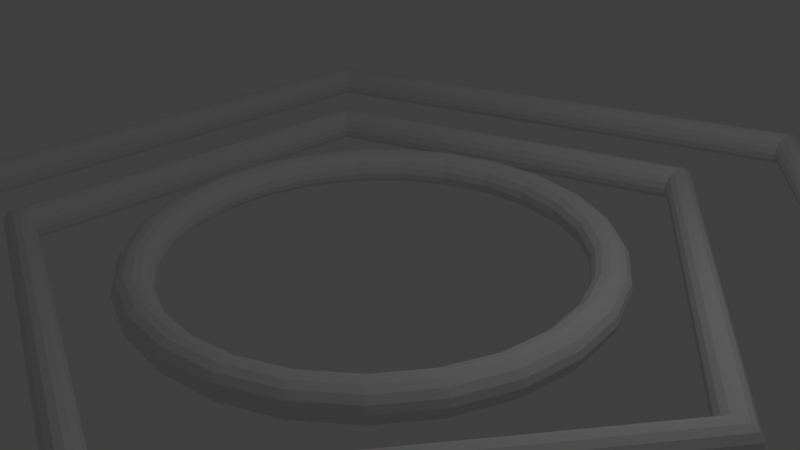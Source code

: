 # Source: gate.blend  (saved by Blender 2.75.0; exported with 4.5.12 LTS)
import bpy
from mathutils import Matrix  # noqa: F401  (used for matrix-valued properties, if any)

bpy.ops.wm.read_factory_settings(use_empty=True)
scene = bpy.context.scene
scene.name = 'Scene'

# ---- collections
col_collection_1 = bpy.data.collections.new('Collection 1'); scene.collection.children.link(col_collection_1)

# ---- world
world_world = bpy.data.worlds.new('World'); scene.world = world_world
world_world.color = (0.05088, 0.05088, 0.05088)
world_world.use_sun_shadow = False
world_world.sun_shadow_jitter_overblur = 0.0
world_world.cycles.sampling_method = 'MANUAL'
world_world.cycles.sample_map_resolution = 256

# ---- cameras
cam_camera = bpy.data.cameras.new('Camera')
cam_camera.clip_end = 100.0
cam_camera.lens = 35.0
cam_camera.sensor_width = 32.0
cam_camera.sensor_height = 18.0
cam_camera.ortho_scale = 7.314
cam_camera.dof.focus_distance = 0.0
cam_camera.dof.aperture_fstop = 128.0

# ---- lights
light_lamp = bpy.data.lights.new('Lamp', 'POINT')
light_lamp.transmission_factor = 0.0
light_lamp.cutoff_distance = 30.0
light_lamp.energy = 100.0
light_lamp.shadow_buffer_clip_start = 1.001
light_lamp.shadow_soft_size = 0.1
light_lamp.shadow_maximum_resolution = 0.006
light_lamp.use_absolute_resolution = True
light_lamp.cycles.use_multiple_importance_sampling = False

# ---- meshes
me_torus_002 = bpy.data.meshes.new('Torus.002')
me_torus_002.from_pydata([(3.25, 0.0, 0.0), (3.228, 0.0, 0.1017), (3.167, 0.0, 0.1858), (3.077, 0.0, 0.2378), (2.974, 0.0, 0.2486), (2.875, 0.0, 0.2165), (2.798, 0.0, 0.1469), (2.755, 0.0, 0.05198), (2.755, 0.0, -0.05198), (2.798, 0.0, -0.1469), (2.875, 0.0, -0.2165), (2.974, 0.0, -0.2486), (3.077, 0.0, -0.2378), (3.167, 0.0, -0.1858), (3.228, 0.0, -0.1017), (3.148, 0.8082, 0.0), (3.127, 0.8029, 0.1017), (3.068, 0.7877, 0.1858), (2.981, 0.7653, 0.2378), (2.88, 0.7396, 0.2486), (2.785, 0.715, 0.2165), (2.71, 0.6958, 0.1469), (2.669, 0.6853, 0.05198), (2.669, 0.6853, -0.05198), (2.71, 0.6958, -0.1469), (2.785, 0.715, -0.2165), (2.88, 0.7396, -0.2486), (2.981, 0.7653, -0.2378), (3.068, 0.7877, -0.1858), (3.127, 0.8029, -0.1017), (2.848, 1.566, 0.0), (2.829, 1.555, 0.1017), (2.776, 1.526, 0.1858), (2.697, 1.482, 0.2378), (2.606, 1.433, 0.2486), (2.519, 1.385, 0.2165), (2.452, 1.348, 0.1469), (2.415, 1.327, 0.05198), (2.415, 1.327, -0.05198), (2.452, 1.348, -0.1469), (2.519, 1.385, -0.2165), (2.606, 1.433, -0.2486), (2.697, 1.482, -0.2378), (2.776, 1.526, -0.1858), (2.829, 1.555, -0.1017), (2.369, 2.225, 0.0), (2.353, 2.21, 0.1017), (2.309, 2.168, 0.1858), (2.243, 2.107, 0.2378), (2.168, 2.036, 0.2486), (2.096, 1.968, 0.2165), (2.039, 1.915, 0.1469), (2.009, 1.886, 0.05198), (2.009, 1.886, -0.05198), (2.039, 1.915, -0.1469), (2.096, 1.968, -0.2165), (2.168, 2.036, -0.2486), (2.243, 2.107, -0.2378), (2.309, 2.168, -0.1858), (2.353, 2.21, -0.1017), (1.741, 2.744, 0.0), (1.73, 2.726, 0.1017), (1.697, 2.674, 0.1858), (1.649, 2.598, 0.2378), (1.593, 2.511, 0.2486), (1.541, 2.427, 0.2165), (1.499, 2.362, 0.1469), (1.476, 2.327, 0.05198), (1.476, 2.327, -0.05198), (1.499, 2.362, -0.1469), (1.541, 2.427, -0.2165), (1.593, 2.511, -0.2486), (1.649, 2.598, -0.2378), (1.697, 2.674, -0.1858), (1.73, 2.726, -0.1017), (1.004, 3.091, 0.0), (0.9976, 3.07, 0.1017), (0.9787, 3.012, 0.1858), (0.9509, 2.927, 0.2378), (0.919, 2.828, 0.2486), (0.8884, 2.734, 0.2165), (0.8646, 2.661, 0.1469), (0.8515, 2.621, 0.05198), (0.8515, 2.621, -0.05198), (0.8646, 2.661, -0.1469), (0.8884, 2.734, -0.2165), (0.919, 2.828, -0.2486), (0.9509, 2.927, -0.2378), (0.9787, 3.012, -0.1858), (0.9976, 3.07, -0.1017), (0.2041, 3.244, 0.0), (0.2027, 3.222, 0.1017), (0.1989, 3.161, 0.1858), (0.1932, 3.071, 0.2378), (0.1867, 2.968, 0.2486), (0.1805, 2.869, 0.2165), (0.1757, 2.792, 0.1469), (0.173, 2.75, 0.05198), (0.173, 2.75, -0.05198), (0.1757, 2.792, -0.1469), (0.1805, 2.869, -0.2165), (0.1867, 2.968, -0.2486), (0.1932, 3.071, -0.2378), (0.1989, 3.161, -0.1858), (0.2027, 3.222, -0.1017), (-0.609, 3.192, 0.0), (-0.6049, 3.171, 0.1017), (-0.5935, 3.111, 0.1858), (-0.5766, 3.023, 0.2378), (-0.5572, 2.921, 0.2486), (-0.5387, 2.824, 0.2165), (-0.5242, 2.748, 0.1469), (-0.5163, 2.707, 0.05198), (-0.5163, 2.707, -0.05198), (-0.5242, 2.748, -0.1469), (-0.5387, 2.824, -0.2165), (-0.5572, 2.921, -0.2486), (-0.5766, 3.023, -0.2378), (-0.5935, 3.111, -0.1858), (-0.6049, 3.171, -0.1017), (-1.384, 2.941, 0.0), (-1.375, 2.921, 0.1017), (-1.349, 2.866, 0.1858), (-1.31, 2.784, 0.2378), (-1.266, 2.691, 0.2486), (-1.224, 2.601, 0.2165), (-1.191, 2.531, 0.1469), (-1.173, 2.493, 0.05198), (-1.173, 2.493, -0.05198), (-1.191, 2.531, -0.1469), (-1.224, 2.601, -0.2165), (-1.266, 2.691, -0.2486), (-1.31, 2.784, -0.2378), (-1.349, 2.866, -0.1858), (-1.375, 2.921, -0.1017), (-2.072, 2.504, 0.0), (-2.058, 2.488, 0.1017), (-2.019, 2.44, 0.1858), (-1.962, 2.371, 0.2378), (-1.896, 2.291, 0.2486), (-1.833, 2.215, 0.2165), (-1.783, 2.156, 0.1469), (-1.756, 2.123, 0.05198), (-1.756, 2.123, -0.05198), (-1.783, 2.156, -0.1469), (-1.833, 2.215, -0.2165), (-1.896, 2.291, -0.2486), (-1.962, 2.371, -0.2378), (-2.019, 2.44, -0.1858), (-2.058, 2.488, -0.1017), (-2.629, 1.91, 0.0), (-2.612, 1.898, 0.1017), (-2.562, 1.862, 0.1858), (-2.49, 1.809, 0.2378), (-2.406, 1.748, 0.2486), (-2.326, 1.69, 0.2165), (-2.263, 1.644, 0.1469), (-2.229, 1.62, 0.05198), (-2.229, 1.62, -0.05198), (-2.263, 1.644, -0.1469), (-2.326, 1.69, -0.2165), (-2.406, 1.748, -0.2486), (-2.49, 1.809, -0.2378), (-2.562, 1.862, -0.1858), (-2.612, 1.898, -0.1017), (-3.022, 1.196, 0.0), (-3.002, 1.188, 0.1017), (-2.945, 1.166, 0.1858), (-2.861, 1.133, 0.2378), (-2.765, 1.095, 0.2486), (-2.673, 1.058, 0.2165), (-2.601, 1.03, 0.1469), (-2.562, 1.014, 0.05198), (-2.562, 1.014, -0.05198), (-2.601, 1.03, -0.1469), (-2.673, 1.058, -0.2165), (-2.765, 1.095, -0.2486), (-2.861, 1.133, -0.2378), (-2.945, 1.166, -0.1858), (-3.002, 1.188, -0.1017), (-3.224, 0.4073, 0.0), (-3.203, 0.4046, 0.1017), (-3.142, 0.397, 0.1858), (-3.053, 0.3857, 0.2378), (-2.95, 0.3727, 0.2486), (-2.852, 0.3603, 0.2165), (-2.776, 0.3507, 0.1469), (-2.734, 0.3454, 0.05198), (-2.734, 0.3454, -0.05198), (-2.776, 0.3507, -0.1469), (-2.852, 0.3603, -0.2165), (-2.95, 0.3727, -0.2486), (-3.053, 0.3857, -0.2378), (-3.142, 0.397, -0.1858), (-3.203, 0.4046, -0.1017), (-3.224, -0.4073, 0.0), (-3.203, -0.4046, 0.1017), (-3.142, -0.397, 0.1858), (-3.053, -0.3857, 0.2378), (-2.95, -0.3727, 0.2486), (-2.852, -0.3603, 0.2165), (-2.776, -0.3506, 0.1469), (-2.734, -0.3453, 0.05198), (-2.734, -0.3453, -0.05198), (-2.776, -0.3506, -0.1469), (-2.852, -0.3603, -0.2165), (-2.95, -0.3727, -0.2486), (-3.053, -0.3857, -0.2378), (-3.142, -0.397, -0.1858), (-3.203, -0.4046, -0.1017), (-3.022, -1.196, 0.0), (-3.002, -1.188, 0.1017), (-2.945, -1.166, 0.1858), (-2.861, -1.133, 0.2378), (-2.765, -1.095, 0.2486), (-2.673, -1.058, 0.2165), (-2.601, -1.03, 0.1469), (-2.562, -1.014, 0.05198), (-2.562, -1.014, -0.05198), (-2.601, -1.03, -0.1469), (-2.673, -1.058, -0.2165), (-2.765, -1.095, -0.2486), (-2.861, -1.133, -0.2378), (-2.945, -1.166, -0.1858), (-3.002, -1.188, -0.1017), (-2.629, -1.91, 0.0), (-2.612, -1.898, 0.1017), (-2.562, -1.862, 0.1858), (-2.49, -1.809, 0.2378), (-2.406, -1.748, 0.2486), (-2.326, -1.69, 0.2165), (-2.263, -1.644, 0.1469), (-2.229, -1.62, 0.05198), (-2.229, -1.62, -0.05198), (-2.263, -1.644, -0.1469), (-2.326, -1.69, -0.2165), (-2.406, -1.748, -0.2486), (-2.49, -1.809, -0.2378), (-2.562, -1.862, -0.1858), (-2.612, -1.898, -0.1017), (-2.072, -2.504, 0.0), (-2.058, -2.488, 0.1017), (-2.019, -2.44, 0.1858), (-1.962, -2.371, 0.2378), (-1.896, -2.291, 0.2486), (-1.833, -2.215, 0.2165), (-1.783, -2.156, 0.1469), (-1.756, -2.123, 0.05198), (-1.756, -2.123, -0.05198), (-1.783, -2.156, -0.1469), (-1.833, -2.215, -0.2165), (-1.896, -2.291, -0.2486), (-1.962, -2.371, -0.2378), (-2.019, -2.44, -0.1858), (-2.058, -2.488, -0.1017), (-1.384, -2.941, 0.0), (-1.375, -2.921, 0.1017), (-1.349, -2.866, 0.1858), (-1.31, -2.784, 0.2378), (-1.266, -2.691, 0.2486), (-1.224, -2.601, 0.2165), (-1.191, -2.531, 0.1469), (-1.173, -2.493, 0.05198), (-1.173, -2.493, -0.05198), (-1.191, -2.531, -0.1469), (-1.224, -2.601, -0.2165), (-1.266, -2.691, -0.2486), (-1.31, -2.784, -0.2378), (-1.349, -2.866, -0.1858), (-1.375, -2.921, -0.1017), (-0.609, -3.192, 0.0), (-0.6049, -3.171, 0.1017), (-0.5935, -3.111, 0.1858), (-0.5766, -3.023, 0.2378), (-0.5572, -2.921, 0.2486), (-0.5387, -2.824, 0.2165), (-0.5242, -2.748, 0.1469), (-0.5163, -2.707, 0.05198), (-0.5163, -2.707, -0.05198), (-0.5242, -2.748, -0.1469), (-0.5387, -2.824, -0.2165), (-0.5572, -2.921, -0.2486), (-0.5766, -3.023, -0.2378), (-0.5935, -3.111, -0.1858), (-0.6049, -3.171, -0.1017), (0.2041, -3.244, 0.0), (0.2027, -3.222, 0.1017), (0.1989, -3.161, 0.1858), (0.1932, -3.071, 0.2378), (0.1867, -2.968, 0.2486), (0.1805, -2.869, 0.2165), (0.1757, -2.792, 0.1469), (0.173, -2.75, 0.05198), (0.173, -2.75, -0.05198), (0.1757, -2.792, -0.1469), (0.1805, -2.869, -0.2165), (0.1867, -2.968, -0.2486), (0.1932, -3.071, -0.2378), (0.1989, -3.161, -0.1858), (0.2027, -3.222, -0.1017), (1.004, -3.091, 0.0), (0.9976, -3.07, 0.1017), (0.9787, -3.012, 0.1858), (0.9509, -2.927, 0.2378), (0.919, -2.828, 0.2486), (0.8884, -2.734, 0.2165), (0.8646, -2.661, 0.1469), (0.8515, -2.621, 0.05198), (0.8515, -2.621, -0.05198), (0.8646, -2.661, -0.1469), (0.8884, -2.734, -0.2165), (0.919, -2.828, -0.2486), (0.9509, -2.927, -0.2378), (0.9787, -3.012, -0.1858), (0.9976, -3.07, -0.1017), (1.741, -2.744, 0.0), (1.73, -2.726, 0.1017), (1.697, -2.674, 0.1858), (1.649, -2.598, 0.2378), (1.593, -2.511, 0.2486), (1.541, -2.427, 0.2165), (1.499, -2.362, 0.1469), (1.476, -2.327, 0.05198), (1.476, -2.327, -0.05198), (1.499, -2.362, -0.1469), (1.541, -2.427, -0.2165), (1.593, -2.511, -0.2486), (1.649, -2.598, -0.2378), (1.697, -2.674, -0.1858), (1.73, -2.726, -0.1017), (2.369, -2.225, 0.0), (2.353, -2.21, 0.1017), (2.309, -2.168, 0.1858), (2.243, -2.107, 0.2378), (2.168, -2.036, 0.2486), (2.096, -1.968, 0.2165), (2.039, -1.915, 0.1469), (2.009, -1.886, 0.05198), (2.009, -1.886, -0.05198), (2.039, -1.915, -0.1469), (2.096, -1.968, -0.2165), (2.168, -2.036, -0.2486), (2.243, -2.107, -0.2378), (2.309, -2.168, -0.1858), (2.353, -2.21, -0.1017), (2.848, -1.566, 0.0), (2.829, -1.555, 0.1017), (2.776, -1.526, 0.1858), (2.697, -1.482, 0.2378), (2.606, -1.433, 0.2486), (2.519, -1.385, 0.2165), (2.452, -1.348, 0.1469), (2.415, -1.327, 0.05198), (2.415, -1.327, -0.05198), (2.452, -1.348, -0.1469), (2.519, -1.385, -0.2165), (2.606, -1.433, -0.2486), (2.697, -1.482, -0.2378), (2.776, -1.526, -0.1858), (2.829, -1.555, -0.1017), (3.148, -0.8082, 0.0), (3.127, -0.8029, 0.1017), (3.068, -0.7877, 0.1858), (2.981, -0.7653, 0.2378), (2.88, -0.7396, 0.2486), (2.785, -0.715, 0.2165), (2.71, -0.6958, 0.1469), (2.669, -0.6853, 0.05198), (2.669, -0.6853, -0.05198), (2.71, -0.6958, -0.1469), (2.785, -0.715, -0.2165), (2.88, -0.7396, -0.2486), (2.981, -0.7653, -0.2378), (3.068, -0.7877, -0.1858), (3.127, -0.8029, -0.1017)], [], [(0, 15, 16, 1), (1, 16, 17, 2), (2, 17, 18, 3), (3, 18, 19, 4), (4, 19, 20, 5), (5, 20, 21, 6), (6, 21, 22, 7), (7, 22, 23, 8), (8, 23, 24, 9), (9, 24, 25, 10), (10, 25, 26, 11), (11, 26, 27, 12), (12, 27, 28, 13), (13, 28, 29, 14), (0, 14, 29, 15), (15, 30, 31, 16), (16, 31, 32, 17), (17, 32, 33, 18), (18, 33, 34, 19), (19, 34, 35, 20), (20, 35, 36, 21), (21, 36, 37, 22), (22, 37, 38, 23), (23, 38, 39, 24), (24, 39, 40, 25), (25, 40, 41, 26), (26, 41, 42, 27), (27, 42, 43, 28), (28, 43, 44, 29), (29, 44, 30, 15), (30, 45, 46, 31), (31, 46, 47, 32), (32, 47, 48, 33), (33, 48, 49, 34), (34, 49, 50, 35), (35, 50, 51, 36), (36, 51, 52, 37), (37, 52, 53, 38), (38, 53, 54, 39), (39, 54, 55, 40), (40, 55, 56, 41), (41, 56, 57, 42), (42, 57, 58, 43), (43, 58, 59, 44), (44, 59, 45, 30), (45, 60, 61, 46), (46, 61, 62, 47), (47, 62, 63, 48), (48, 63, 64, 49), (49, 64, 65, 50), (50, 65, 66, 51), (51, 66, 67, 52), (52, 67, 68, 53), (53, 68, 69, 54), (54, 69, 70, 55), (55, 70, 71, 56), (56, 71, 72, 57), (57, 72, 73, 58), (58, 73, 74, 59), (59, 74, 60, 45), (60, 75, 76, 61), (61, 76, 77, 62), (62, 77, 78, 63), (63, 78, 79, 64), (64, 79, 80, 65), (65, 80, 81, 66), (66, 81, 82, 67), (67, 82, 83, 68), (68, 83, 84, 69), (69, 84, 85, 70), (70, 85, 86, 71), (71, 86, 87, 72), (72, 87, 88, 73), (73, 88, 89, 74), (74, 89, 75, 60), (75, 90, 91, 76), (76, 91, 92, 77), (77, 92, 93, 78), (78, 93, 94, 79), (79, 94, 95, 80), (80, 95, 96, 81), (81, 96, 97, 82), (82, 97, 98, 83), (83, 98, 99, 84), (84, 99, 100, 85), (85, 100, 101, 86), (86, 101, 102, 87), (87, 102, 103, 88), (88, 103, 104, 89), (89, 104, 90, 75), (90, 105, 106, 91), (91, 106, 107, 92), (92, 107, 108, 93), (93, 108, 109, 94), (94, 109, 110, 95), (95, 110, 111, 96), (96, 111, 112, 97), (97, 112, 113, 98), (98, 113, 114, 99), (99, 114, 115, 100), (100, 115, 116, 101), (101, 116, 117, 102), (102, 117, 118, 103), (103, 118, 119, 104), (104, 119, 105, 90), (105, 120, 121, 106), (106, 121, 122, 107), (107, 122, 123, 108), (108, 123, 124, 109), (109, 124, 125, 110), (110, 125, 126, 111), (111, 126, 127, 112), (112, 127, 128, 113), (113, 128, 129, 114), (114, 129, 130, 115), (115, 130, 131, 116), (116, 131, 132, 117), (117, 132, 133, 118), (118, 133, 134, 119), (119, 134, 120, 105), (120, 135, 136, 121), (121, 136, 137, 122), (122, 137, 138, 123), (123, 138, 139, 124), (124, 139, 140, 125), (125, 140, 141, 126), (126, 141, 142, 127), (127, 142, 143, 128), (128, 143, 144, 129), (129, 144, 145, 130), (130, 145, 146, 131), (131, 146, 147, 132), (132, 147, 148, 133), (133, 148, 149, 134), (134, 149, 135, 120), (135, 150, 151, 136), (136, 151, 152, 137), (137, 152, 153, 138), (138, 153, 154, 139), (139, 154, 155, 140), (140, 155, 156, 141), (141, 156, 157, 142), (142, 157, 158, 143), (143, 158, 159, 144), (144, 159, 160, 145), (145, 160, 161, 146), (146, 161, 162, 147), (147, 162, 163, 148), (148, 163, 164, 149), (149, 164, 150, 135), (150, 165, 166, 151), (151, 166, 167, 152), (152, 167, 168, 153), (153, 168, 169, 154), (154, 169, 170, 155), (155, 170, 171, 156), (156, 171, 172, 157), (157, 172, 173, 158), (158, 173, 174, 159), (159, 174, 175, 160), (160, 175, 176, 161), (161, 176, 177, 162), (162, 177, 178, 163), (163, 178, 179, 164), (164, 179, 165, 150), (165, 180, 181, 166), (166, 181, 182, 167), (167, 182, 183, 168), (168, 183, 184, 169), (169, 184, 185, 170), (170, 185, 186, 171), (171, 186, 187, 172), (172, 187, 188, 173), (173, 188, 189, 174), (174, 189, 190, 175), (175, 190, 191, 176), (176, 191, 192, 177), (177, 192, 193, 178), (178, 193, 194, 179), (179, 194, 180, 165), (180, 195, 196, 181), (181, 196, 197, 182), (182, 197, 198, 183), (183, 198, 199, 184), (184, 199, 200, 185), (185, 200, 201, 186), (186, 201, 202, 187), (187, 202, 203, 188), (188, 203, 204, 189), (189, 204, 205, 190), (190, 205, 206, 191), (191, 206, 207, 192), (192, 207, 208, 193), (193, 208, 209, 194), (194, 209, 195, 180), (195, 210, 211, 196), (196, 211, 212, 197), (197, 212, 213, 198), (198, 213, 214, 199), (199, 214, 215, 200), (200, 215, 216, 201), (201, 216, 217, 202), (202, 217, 218, 203), (203, 218, 219, 204), (204, 219, 220, 205), (205, 220, 221, 206), (206, 221, 222, 207), (207, 222, 223, 208), (208, 223, 224, 209), (209, 224, 210, 195), (210, 225, 226, 211), (211, 226, 227, 212), (212, 227, 228, 213), (213, 228, 229, 214), (214, 229, 230, 215), (215, 230, 231, 216), (216, 231, 232, 217), (217, 232, 233, 218), (218, 233, 234, 219), (219, 234, 235, 220), (220, 235, 236, 221), (221, 236, 237, 222), (222, 237, 238, 223), (223, 238, 239, 224), (224, 239, 225, 210), (225, 240, 241, 226), (226, 241, 242, 227), (227, 242, 243, 228), (228, 243, 244, 229), (229, 244, 245, 230), (230, 245, 246, 231), (231, 246, 247, 232), (232, 247, 248, 233), (233, 248, 249, 234), (234, 249, 250, 235), (235, 250, 251, 236), (236, 251, 252, 237), (237, 252, 253, 238), (238, 253, 254, 239), (239, 254, 240, 225), (240, 255, 256, 241), (241, 256, 257, 242), (242, 257, 258, 243), (243, 258, 259, 244), (244, 259, 260, 245), (245, 260, 261, 246), (246, 261, 262, 247), (247, 262, 263, 248), (248, 263, 264, 249), (249, 264, 265, 250), (250, 265, 266, 251), (251, 266, 267, 252), (252, 267, 268, 253), (253, 268, 269, 254), (254, 269, 255, 240), (255, 270, 271, 256), (256, 271, 272, 257), (257, 272, 273, 258), (258, 273, 274, 259), (259, 274, 275, 260), (260, 275, 276, 261), (261, 276, 277, 262), (262, 277, 278, 263), (263, 278, 279, 264), (264, 279, 280, 265), (265, 280, 281, 266), (266, 281, 282, 267), (267, 282, 283, 268), (268, 283, 284, 269), (269, 284, 270, 255), (270, 285, 286, 271), (271, 286, 287, 272), (272, 287, 288, 273), (273, 288, 289, 274), (274, 289, 290, 275), (275, 290, 291, 276), (276, 291, 292, 277), (277, 292, 293, 278), (278, 293, 294, 279), (279, 294, 295, 280), (280, 295, 296, 281), (281, 296, 297, 282), (282, 297, 298, 283), (283, 298, 299, 284), (284, 299, 285, 270), (285, 300, 301, 286), (286, 301, 302, 287), (287, 302, 303, 288), (288, 303, 304, 289), (289, 304, 305, 290), (290, 305, 306, 291), (291, 306, 307, 292), (292, 307, 308, 293), (293, 308, 309, 294), (294, 309, 310, 295), (295, 310, 311, 296), (296, 311, 312, 297), (297, 312, 313, 298), (298, 313, 314, 299), (299, 314, 300, 285), (300, 315, 316, 301), (301, 316, 317, 302), (302, 317, 318, 303), (303, 318, 319, 304), (304, 319, 320, 305), (305, 320, 321, 306), (306, 321, 322, 307), (307, 322, 323, 308), (308, 323, 324, 309), (309, 324, 325, 310), (310, 325, 326, 311), (311, 326, 327, 312), (312, 327, 328, 313), (313, 328, 329, 314), (314, 329, 315, 300), (315, 330, 331, 316), (316, 331, 332, 317), (317, 332, 333, 318), (318, 333, 334, 319), (319, 334, 335, 320), (320, 335, 336, 321), (321, 336, 337, 322), (322, 337, 338, 323), (323, 338, 339, 324), (324, 339, 340, 325), (325, 340, 341, 326), (326, 341, 342, 327), (327, 342, 343, 328), (328, 343, 344, 329), (329, 344, 330, 315), (330, 345, 346, 331), (331, 346, 347, 332), (332, 347, 348, 333), (333, 348, 349, 334), (334, 349, 350, 335), (335, 350, 351, 336), (336, 351, 352, 337), (337, 352, 353, 338), (338, 353, 354, 339), (339, 354, 355, 340), (340, 355, 356, 341), (341, 356, 357, 342), (342, 357, 358, 343), (343, 358, 359, 344), (344, 359, 345, 330), (345, 360, 361, 346), (346, 361, 362, 347), (347, 362, 363, 348), (348, 363, 364, 349), (349, 364, 365, 350), (350, 365, 366, 351), (351, 366, 367, 352), (352, 367, 368, 353), (353, 368, 369, 354), (354, 369, 370, 355), (355, 370, 371, 356), (356, 371, 372, 357), (357, 372, 373, 358), (358, 373, 374, 359), (359, 374, 360, 345), (360, 0, 1, 361), (361, 1, 2, 362), (362, 2, 3, 363), (363, 3, 4, 364), (364, 4, 5, 365), (365, 5, 6, 366), (366, 6, 7, 367), (367, 7, 8, 368), (368, 8, 9, 369), (369, 9, 10, 370), (370, 10, 11, 371), (371, 11, 12, 372), (372, 12, 13, 373), (373, 13, 14, 374), (374, 14, 0, 360)])
me_torus_002.use_remesh_preserve_volume = False
me_torus_002.use_remesh_preserve_attributes = False
me_torus_002.use_mirror_vertex_groups = False
me_torus_002.update()
me_torus_001 = bpy.data.meshes.new('Torus.001')
me_torus_001.from_pydata([(5.25, 0.0, 0.0), (5.228, 0.0, 0.1017), (5.167, 0.0, 0.1858), (5.077, 0.0, 0.2378), (4.974, 0.0, 0.2486), (4.875, 0.0, 0.2165), (4.798, 0.0, 0.1469), (4.755, 0.0, 0.05198), (4.755, 0.0, -0.05198), (4.798, 0.0, -0.1469), (4.875, 0.0, -0.2165), (4.974, 0.0, -0.2486), (5.077, 0.0, -0.2378), (5.167, 0.0, -0.1858), (5.228, 0.0, -0.1017), (1.622, 4.993, 0.0), (1.616, 4.972, 0.1017), (1.597, 4.914, 0.1858), (1.569, 4.829, 0.2378), (1.537, 4.73, 0.2486), (1.506, 4.636, 0.2165), (1.483, 4.563, 0.1469), (1.47, 4.523, 0.05198), (1.47, 4.523, -0.05198), (1.483, 4.563, -0.1469), (1.506, 4.636, -0.2165), (1.537, 4.73, -0.2486), (1.569, 4.829, -0.2378), (1.597, 4.914, -0.1858), (1.616, 4.972, -0.1017), (-4.247, 3.086, 0.0), (-4.23, 3.073, 0.1017), (-4.18, 3.037, 0.1858), (-4.108, 2.984, 0.2378), (-4.024, 2.924, 0.2486), (-3.944, 2.865, 0.2165), (-3.881, 2.82, 0.1469), (-3.847, 2.795, 0.05198), (-3.847, 2.795, -0.05198), (-3.881, 2.82, -0.1469), (-3.944, 2.865, -0.2165), (-4.024, 2.924, -0.2486), (-4.108, 2.984, -0.2378), (-4.18, 3.037, -0.1858), (-4.23, 3.073, -0.1017), (-4.247, -3.086, 0.0), (-4.23, -3.073, 0.1017), (-4.18, -3.037, 0.1858), (-4.108, -2.984, 0.2378), (-4.024, -2.924, 0.2486), (-3.944, -2.865, 0.2165), (-3.881, -2.82, 0.1469), (-3.847, -2.795, 0.05198), (-3.847, -2.795, -0.05198), (-3.881, -2.82, -0.1469), (-3.944, -2.865, -0.2165), (-4.024, -2.924, -0.2486), (-4.108, -2.984, -0.2378), (-4.18, -3.037, -0.1858), (-4.23, -3.073, -0.1017), (1.622, -4.993, 0.0), (1.616, -4.972, 0.1017), (1.597, -4.914, 0.1858), (1.569, -4.829, 0.2378), (1.537, -4.73, 0.2486), (1.506, -4.636, 0.2165), (1.483, -4.563, 0.1469), (1.47, -4.523, 0.05198), (1.47, -4.523, -0.05198), (1.483, -4.563, -0.1469), (1.506, -4.636, -0.2165), (1.537, -4.73, -0.2486), (1.569, -4.829, -0.2378), (1.597, -4.914, -0.1858), (1.616, -4.972, -0.1017)], [], [(0, 15, 16, 1), (1, 16, 17, 2), (2, 17, 18, 3), (3, 18, 19, 4), (4, 19, 20, 5), (5, 20, 21, 6), (6, 21, 22, 7), (7, 22, 23, 8), (8, 23, 24, 9), (9, 24, 25, 10), (10, 25, 26, 11), (11, 26, 27, 12), (12, 27, 28, 13), (13, 28, 29, 14), (0, 14, 29, 15), (15, 30, 31, 16), (16, 31, 32, 17), (17, 32, 33, 18), (18, 33, 34, 19), (19, 34, 35, 20), (20, 35, 36, 21), (21, 36, 37, 22), (22, 37, 38, 23), (23, 38, 39, 24), (24, 39, 40, 25), (25, 40, 41, 26), (26, 41, 42, 27), (27, 42, 43, 28), (28, 43, 44, 29), (29, 44, 30, 15), (30, 45, 46, 31), (31, 46, 47, 32), (32, 47, 48, 33), (33, 48, 49, 34), (34, 49, 50, 35), (35, 50, 51, 36), (36, 51, 52, 37), (37, 52, 53, 38), (38, 53, 54, 39), (39, 54, 55, 40), (40, 55, 56, 41), (41, 56, 57, 42), (42, 57, 58, 43), (43, 58, 59, 44), (44, 59, 45, 30), (45, 60, 61, 46), (46, 61, 62, 47), (47, 62, 63, 48), (48, 63, 64, 49), (49, 64, 65, 50), (50, 65, 66, 51), (51, 66, 67, 52), (52, 67, 68, 53), (53, 68, 69, 54), (54, 69, 70, 55), (55, 70, 71, 56), (56, 71, 72, 57), (57, 72, 73, 58), (58, 73, 74, 59), (59, 74, 60, 45), (60, 0, 1, 61), (61, 1, 2, 62), (62, 2, 3, 63), (63, 3, 4, 64), (64, 4, 5, 65), (65, 5, 6, 66), (66, 6, 7, 67), (67, 7, 8, 68), (68, 8, 9, 69), (69, 9, 10, 70), (70, 10, 11, 71), (71, 11, 12, 72), (72, 12, 13, 73), (73, 13, 14, 74), (74, 14, 0, 60)])
me_torus_001.use_remesh_preserve_volume = False
me_torus_001.use_remesh_preserve_attributes = False
me_torus_001.use_mirror_vertex_groups = False
me_torus_001.update()
me_torus = bpy.data.meshes.new('Torus')
me_torus.from_pydata([(7.25, 0.0, 0.0), (7.228, 0.0, 0.1017), (7.167, 0.0, 0.1858), (7.077, 0.0, 0.2378), (6.974, 0.0, 0.2486), (6.875, 0.0, 0.2165), (6.798, 0.0, 0.1469), (6.755, 0.0, 0.05198), (6.755, 0.0, -0.05198), (6.798, 0.0, -0.1469), (6.875, 0.0, -0.2165), (6.974, 0.0, -0.2486), (7.077, 0.0, -0.2378), (7.167, 0.0, -0.1858), (7.228, 0.0, -0.1017), (2.24, 6.895, 0.0), (2.234, 6.875, 0.1017), (2.215, 6.816, 0.1858), (2.187, 6.731, 0.2378), (2.155, 6.633, 0.2486), (2.124, 6.539, 0.2165), (2.101, 6.465, 0.1469), (2.088, 6.425, 0.05198), (2.088, 6.425, -0.05198), (2.101, 6.465, -0.1469), (2.124, 6.539, -0.2165), (2.155, 6.633, -0.2486), (2.187, 6.731, -0.2378), (2.215, 6.816, -0.1858), (2.234, 6.875, -0.1017), (-5.865, 4.261, 0.0), (-5.848, 4.249, 0.1017), (-5.798, 4.213, 0.1858), (-5.726, 4.16, 0.2378), (-5.642, 4.099, 0.2486), (-5.562, 4.041, 0.2165), (-5.499, 3.996, 0.1469), (-5.465, 3.971, 0.05198), (-5.465, 3.971, -0.05198), (-5.499, 3.996, -0.1469), (-5.562, 4.041, -0.2165), (-5.642, 4.099, -0.2486), (-5.726, 4.16, -0.2378), (-5.798, 4.213, -0.1858), (-5.848, 4.249, -0.1017), (-5.865, -4.261, 0.0), (-5.848, -4.249, 0.1017), (-5.798, -4.213, 0.1858), (-5.726, -4.16, 0.2378), (-5.642, -4.099, 0.2486), (-5.562, -4.041, 0.2165), (-5.499, -3.996, 0.1469), (-5.465, -3.971, 0.05198), (-5.465, -3.971, -0.05198), (-5.499, -3.996, -0.1469), (-5.562, -4.041, -0.2165), (-5.642, -4.099, -0.2486), (-5.726, -4.16, -0.2378), (-5.798, -4.213, -0.1858), (-5.848, -4.249, -0.1017), (2.24, -6.895, 0.0), (2.234, -6.875, 0.1017), (2.215, -6.816, 0.1858), (2.187, -6.731, 0.2378), (2.155, -6.633, 0.2486), (2.124, -6.539, 0.2165), (2.101, -6.465, 0.1469), (2.088, -6.425, 0.05198), (2.088, -6.425, -0.05198), (2.101, -6.465, -0.1469), (2.124, -6.539, -0.2165), (2.155, -6.633, -0.2486), (2.187, -6.731, -0.2378), (2.215, -6.816, -0.1858), (2.234, -6.875, -0.1017)], [], [(0, 15, 16, 1), (1, 16, 17, 2), (2, 17, 18, 3), (3, 18, 19, 4), (4, 19, 20, 5), (5, 20, 21, 6), (6, 21, 22, 7), (7, 22, 23, 8), (8, 23, 24, 9), (9, 24, 25, 10), (10, 25, 26, 11), (11, 26, 27, 12), (12, 27, 28, 13), (13, 28, 29, 14), (0, 14, 29, 15), (15, 30, 31, 16), (16, 31, 32, 17), (17, 32, 33, 18), (18, 33, 34, 19), (19, 34, 35, 20), (20, 35, 36, 21), (21, 36, 37, 22), (22, 37, 38, 23), (23, 38, 39, 24), (24, 39, 40, 25), (25, 40, 41, 26), (26, 41, 42, 27), (27, 42, 43, 28), (28, 43, 44, 29), (29, 44, 30, 15), (30, 45, 46, 31), (31, 46, 47, 32), (32, 47, 48, 33), (33, 48, 49, 34), (34, 49, 50, 35), (35, 50, 51, 36), (36, 51, 52, 37), (37, 52, 53, 38), (38, 53, 54, 39), (39, 54, 55, 40), (40, 55, 56, 41), (41, 56, 57, 42), (42, 57, 58, 43), (43, 58, 59, 44), (44, 59, 45, 30), (45, 60, 61, 46), (46, 61, 62, 47), (47, 62, 63, 48), (48, 63, 64, 49), (49, 64, 65, 50), (50, 65, 66, 51), (51, 66, 67, 52), (52, 67, 68, 53), (53, 68, 69, 54), (54, 69, 70, 55), (55, 70, 71, 56), (56, 71, 72, 57), (57, 72, 73, 58), (58, 73, 74, 59), (59, 74, 60, 45), (60, 0, 1, 61), (61, 1, 2, 62), (62, 2, 3, 63), (63, 3, 4, 64), (64, 4, 5, 65), (65, 5, 6, 66), (66, 6, 7, 67), (67, 7, 8, 68), (68, 8, 9, 69), (69, 9, 10, 70), (70, 10, 11, 71), (71, 11, 12, 72), (72, 12, 13, 73), (73, 13, 14, 74), (74, 14, 0, 60)])
me_torus.use_remesh_preserve_volume = False
me_torus.use_remesh_preserve_attributes = False
me_torus.use_mirror_vertex_groups = False
me_torus.update()

# ---- objects
ob_torus_002 = bpy.data.objects.new('Torus.002', me_torus_002)
ob_torus_001 = bpy.data.objects.new('Torus.001', me_torus_001)
ob_torus = bpy.data.objects.new('Torus', me_torus)
ob_lamp = bpy.data.objects.new('Lamp', light_lamp)
ob_camera = bpy.data.objects.new('Camera', cam_camera)

# ---- transforms, parenting, visibility, modifiers, constraints
ob_torus_002.location = (0.0, 0.0, 0.0)
ob_torus_002.lineart.crease_threshold = 0.0
ob_torus_001.location = (0.0, 0.0, 0.0)
ob_torus_001.lineart.crease_threshold = 0.0
ob_torus.location = (0.03066, 0.22, 0.1409)
ob_torus.lineart.crease_threshold = 0.0
ob_lamp.location = (4.076, 1.005, 5.904)
ob_lamp.rotation_euler = (0.6503, 0.05522, 1.866)
ob_lamp.lock_rotations_4d = False
ob_lamp.empty_display_type = 'ARROWS'
ob_lamp.color = (0.0, 0.0, 0.0, 0.0)
ob_lamp.lineart.crease_threshold = 0.0
ob_camera.location = (7.481, -6.508, 5.344)
ob_camera.rotation_euler = (1.109, 0.01082, 0.8149)
ob_camera.lock_rotations_4d = False
ob_camera.empty_display_type = 'ARROWS'
ob_camera.color = (0.0, 0.0, 0.0, 0.0)
ob_camera.display_type = 'WIRE'
ob_camera.lineart.crease_threshold = 0.0

# ---- collection membership
col_collection_1.objects.link(ob_torus_002)
col_collection_1.objects.link(ob_torus_001)
col_collection_1.objects.link(ob_torus)
col_collection_1.objects.link(ob_lamp)
col_collection_1.objects.link(ob_camera)

# ---- scene / render settings (as saved in the file)
scene.camera = ob_camera
scene.frame_start = 1; scene.frame_end = 250; scene.frame_set(1)
scene.render.engine = 'BLENDER_EEVEE_NEXT'
scene.render.resolution_percentage = 50
scene.render.dither_intensity = 0.0
scene.cycles.use_denoising = False
scene.cycles.samples = 10
scene.cycles.sampling_pattern = 'TABULATED_SOBOL'
scene.cycles.light_sampling_threshold = 0.0
scene.cycles.use_adaptive_sampling = False
scene.cycles.use_light_tree = False
scene.cycles.blur_glossy = 0.0
scene.cycles.pixel_filter_type = 'GAUSSIAN'
scene.cycles.sample_clamp_indirect = 0.0
scene.view_settings.view_transform = 'Standard'
bpy.context.view_layer.update()
